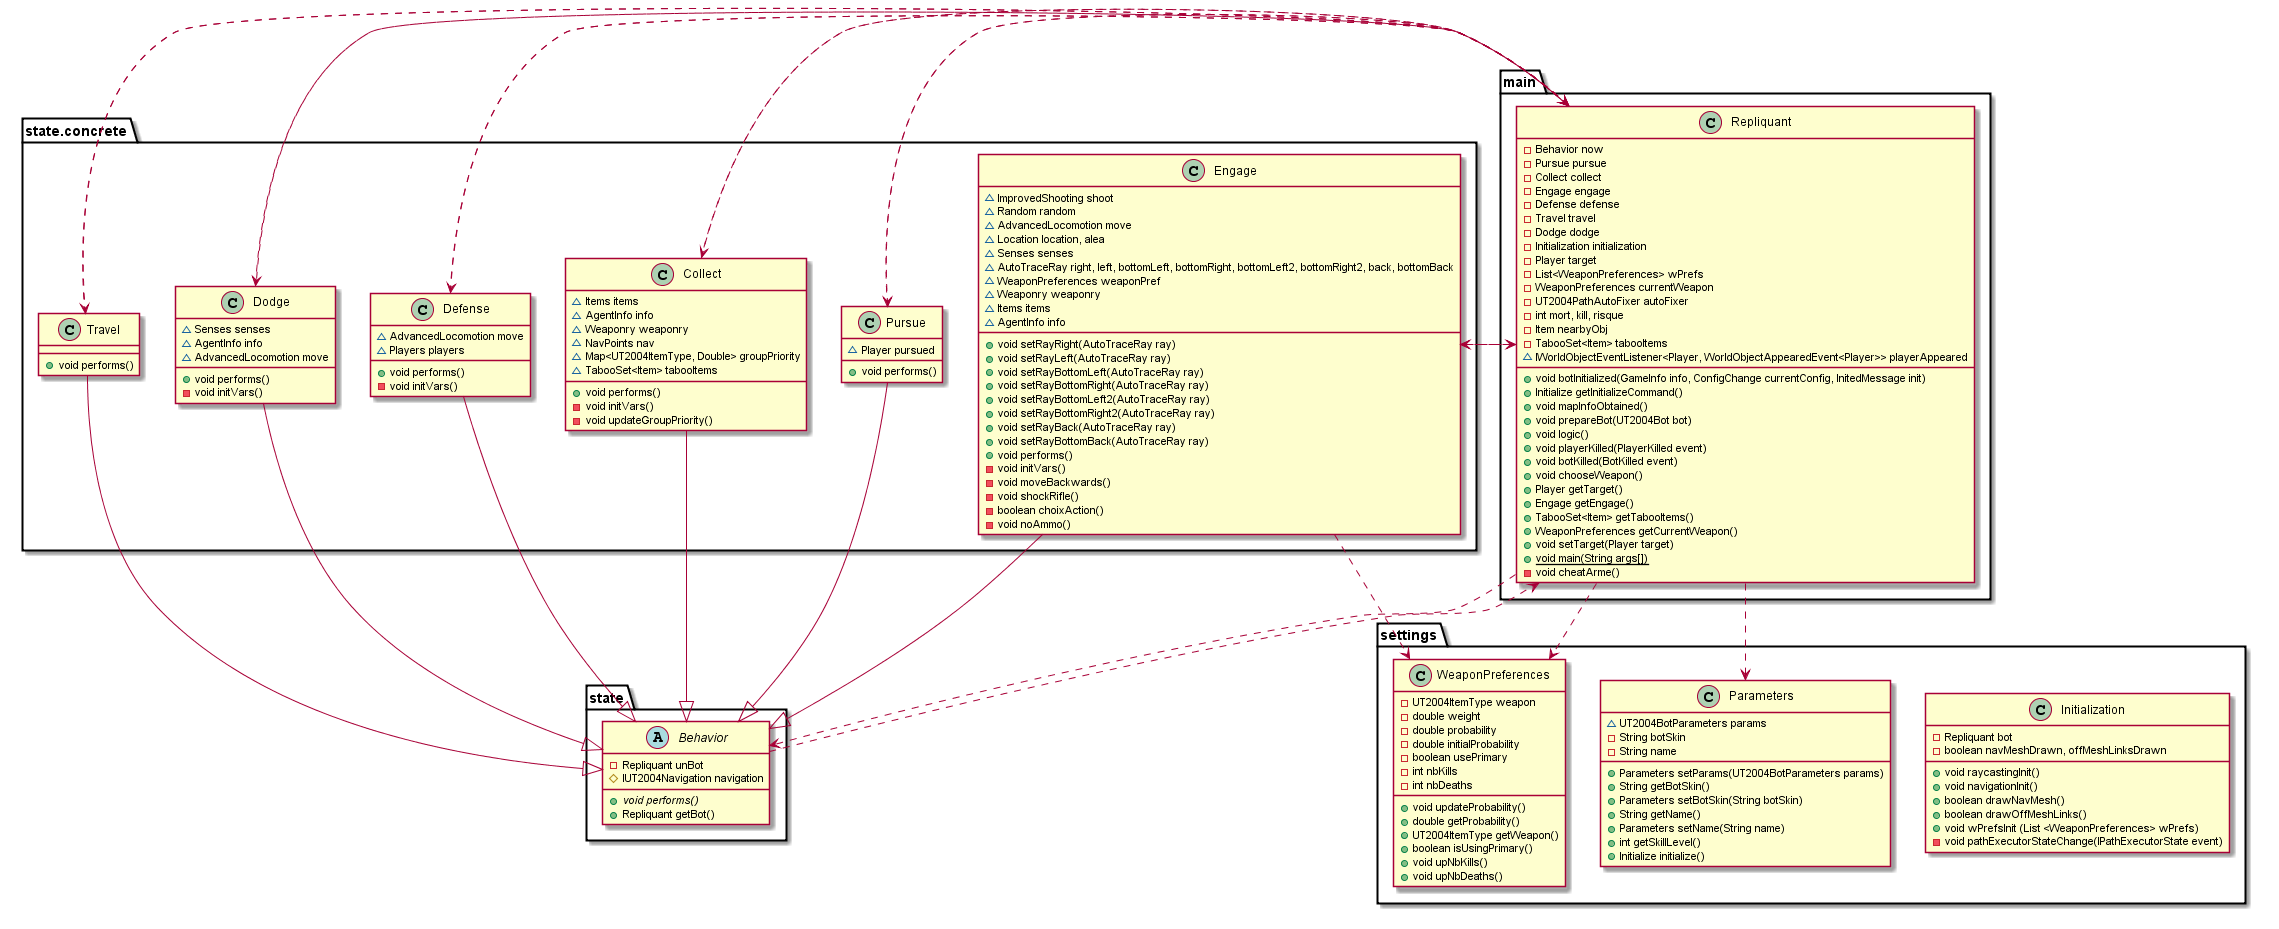

The diagram above was rendered by PlantUML. Its source (embedded in the PNG):
@startuml
abstract class state.Behavior {
    - Repliquant unBot
    # IUT2004Navigation navigation
    + {abstract} void performs()
    + Repliquant getBot()
}
class main.Repliquant {
    - Behavior now
    - Pursue pursue
    - Collect collect
    - Engage engage
    - Defense defense
    - Travel travel
    - Dodge dodge
    - Initialization initialization
    - Player target
    - List<WeaponPreferences> wPrefs
    - WeaponPreferences currentWeapon
    - UT2004PathAutoFixer autoFixer
    - int mort, kill, risque
    - Item nearbyObj
    - TabooSet<Item> tabooItems
    ~ IWorldObjectEventListener<Player, WorldObjectAppearedEvent<Player>> playerAppeared
    + void botInitialized(GameInfo info, ConfigChange currentConfig, InitedMessage init)
    + Initialize getInitializeCommand()
    + void mapInfoObtained()
    + void prepareBot(UT2004Bot bot)
    + void logic()
    + void playerKilled(PlayerKilled event)
    + void botKilled(BotKilled event)
    + void chooseWeapon()
    + Player getTarget()
    + Engage getEngage()
    + TabooSet<Item> getTabooItems()
    + WeaponPreferences getCurrentWeapon()
    + void setTarget(Player target)
    + {static} void main(String args[])
    - void cheatArme()
}
class settings.Initialization {
    - Repliquant bot
    - boolean navMeshDrawn, offMeshLinksDrawn
    + void raycastingInit()
    + void navigationInit()
    + boolean drawNavMesh()
    + boolean drawOffMeshLinks()
    + void wPrefsInit (List <WeaponPreferences> wPrefs)
    - void pathExecutorStateChange(IPathExecutorState event)
}
class settings.Parameters {
    ~ UT2004BotParameters params
    - String botSkin
    - String name
    + Parameters setParams(UT2004BotParameters params)
    + String getBotSkin()
    + Parameters setBotSkin(String botSkin)
    + String getName()
    + Parameters setName(String name)
    + int getSkillLevel()
    + Initialize initialize()
}
class settings.WeaponPreferences {
    - UT2004ItemType weapon
    - double weight
    - double probability
    - double initialProbability
    - boolean usePrimary
    - int nbKills
    - int nbDeaths
    + void updateProbability()
    + double getProbability()
    + UT2004ItemType getWeapon()
    + boolean isUsingPrimary()
    + void upNbKills()
    + void upNbDeaths()
}
class state.concrete.Collect {
    ~ Items items
    ~ AgentInfo info
    ~ Weaponry weaponry
    ~ NavPoints nav
    ~ Map<UT2004ItemType, Double> groupPriority
    ~ TabooSet<Item> tabooItems
    + void performs()
    - void initVars()
    - void updateGroupPriority()
}
class state.concrete.Defense {
    ~ AdvancedLocomotion move
    ~ Players players
    + void performs()
    - void initVars()
}
class state.concrete.Dodge {
    ~ Senses senses
    ~ AgentInfo info
    ~ AdvancedLocomotion move
    + void performs()
    - void initVars()
}
class state.concrete.Engage {
    ~ ImprovedShooting shoot
    ~ Random random
    ~ AdvancedLocomotion move
    ~ Location location, alea
    ~ Senses senses
    ~ AutoTraceRay right, left, bottomLeft, bottomRight, bottomLeft2, bottomRight2, back, bottomBack
    ~ WeaponPreferences weaponPref
    ~ Weaponry weaponry
    ~ Items items
    ~ AgentInfo info
    + void setRayRight(AutoTraceRay ray)
    + void setRayLeft(AutoTraceRay ray)
    + void setRayBottomLeft(AutoTraceRay ray)
    + void setRayBottomRight(AutoTraceRay ray)
    + void setRayBottomLeft2(AutoTraceRay ray)
    + void setRayBottomRight2(AutoTraceRay ray)
    + void setRayBack(AutoTraceRay ray)
    + void setRayBottomBack(AutoTraceRay ray)
    + void performs()
    - void initVars()
    - void moveBackwards()
    - void shockRifle()
    - boolean choixAction()
    - void noAmmo()
}
class state.concrete.Pursue {
    ~ Player pursued
    + void performs()
}
class state.concrete.Travel {
    + void performs()
}
state.Behavior ..> main.Repliquant
main.Repliquant ..> state.Behavior
main.Repliquant ..> settings.Parameters
main.Repliquant ..> settings.WeaponPreferences
main.Repliquant ..> state.concrete.Collect
main.Repliquant ..> state.concrete.Defense
main.Repliquant ..> state.concrete.Dodge
main.Repliquant ..> state.concrete.Engage
main.Repliquant ..> state.concrete.Pursue
main.Repliquant ..> state.concrete.Travel
state.concrete.Collect --|> state.Behavior
state.concrete.Collect ..> main.Repliquant
state.concrete.Defense --|> state.Behavior
state.concrete.Defense ..> main.Repliquant
state.concrete.Dodge --|> state.Behavior
state.concrete.Dodge ..> main.Repliquant
state.concrete.Engage --|> state.Behavior
state.concrete.Engage ..> main.Repliquant
state.concrete.Engage ..> settings.WeaponPreferences
state.concrete.Pursue --|> state.Behavior
state.concrete.Pursue ..> main.Repliquant
state.concrete.Travel --|> state.Behavior
state.concrete.Travel ..> main.Repliquant
@enduml